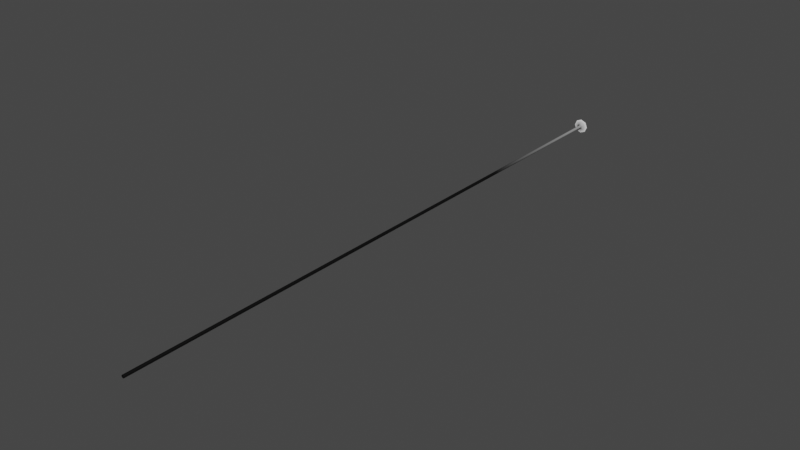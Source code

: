 # Source: gunfire.blend  (saved by Blender 3.6.11; exported with 4.5.12 LTS)
import bpy
from mathutils import Matrix  # noqa: F401  (used for matrix-valued properties, if any)

bpy.ops.wm.read_factory_settings(use_empty=True)
scene = bpy.context.scene
scene.name = 'Scene'

# ---- materials (node trees are filled in below, after node groups)
mat_material = bpy.data.materials.new('Material')
mat_material.alpha_threshold = 0.0
mat_material.use_transparent_shadow = False
mat_material.roughness = 0.5
mat_material.line_color = (0.0, 0.0, 0.0, 1.0)

# ---- material node trees
mat_material.use_nodes = True; mat_material.node_tree.nodes.clear()
_N = mat_material.node_tree.nodes; _L = mat_material.node_tree.links
n0 = _N.new('ShaderNodeOutputMaterial'); n0.name = 'Material Output'; n0.location = (300, 300)
n1 = _N.new('ShaderNodeBsdfPrincipled'); n1.name = 'Principled BSDF'; n1.location = (10, 300)
n1.distribution = 'GGX'
n1.subsurface_method = 'RANDOM_WALK_SKIN'
n1.inputs[3].default_value = 1.45
n1.inputs[27].default_value = (0.0, 0.0, 0.0, 1.0)
n1.inputs[28].default_value = 1.0
n2 = _N.new('ShaderNodeTexCoord'); n2.name = 'Texture Coordinate'; n2.location = (-1056, 289)
n3 = _N.new('ShaderNodeMapping'); n3.name = 'Mapping'; n3.location = (-876, 289)
n4 = _N.new('ShaderNodeSeparateXYZ'); n4.name = 'Separate XYZ'; n4.location = (-683, 325)
n5 = _N.new('ShaderNodeValToRGB'); n5.name = 'Color Ramp'; n5.location = (-272, 280)
while len(n5.color_ramp.elements) > 1: n5.color_ramp.elements.remove(n5.color_ramp.elements[-1])
n5.color_ramp.elements[0].position = 0.4636; n5.color_ramp.elements[0].color = (0.0, 0.0, 0.0, 1.0)
_e = n5.color_ramp.elements.new(1.0); _e.color = (1.0, 1.0, 1.0, 1.0)
_L.new(n1.outputs[0], n0.inputs[0])
_L.new(n2.outputs[2], n3.inputs[0])
_L.new(n3.outputs[0], n4.inputs[0])
_L.new(n4.outputs[1], n5.inputs[0])
_L.new(n5.outputs[0], n1.inputs[0])
n0.is_active_output = True

# ---- world
world_world = bpy.data.worlds.new('World'); scene.world = world_world
world_world.use_nodes = True; world_world.node_tree.nodes.clear()
_N = world_world.node_tree.nodes; _L = world_world.node_tree.links
n0 = _N.new('ShaderNodeOutputWorld'); n0.name = 'World Output'; n0.location = (300, 300)
n1 = _N.new('ShaderNodeBackground'); n1.name = 'Background'; n1.location = (10, 300)
n1.inputs[0].default_value = (0.05088, 0.05088, 0.05088, 1.0)
_L.new(n1.outputs[0], n0.inputs[0])
n0.is_active_output = True
world_world.color = (0.05088, 0.05088, 0.05088)
world_world.use_sun_shadow = False
world_world.sun_shadow_jitter_overblur = 0.0

# ---- meshes
me_plane_001 = bpy.data.meshes.new('Plane.001')
me_plane_001.from_pydata([(-0.08536, -3.816e-09, -0.08536), (0.08536, 1.653e-08, -0.08536), (-0.08536, -1.653e-08, 0.08536), (0.08536, 3.816e-09, 0.08536), (-0.01707, -0.03405, 0.01707), (-0.01707, -0.03405, -0.01707), (0.01707, -0.03405, -0.01707), (0.01707, -0.03405, 0.01707), (-0.05121, -0.01135, 0.05121), (-0.05121, -0.01135, -0.05121), (0.05121, -0.01135, -0.05121), (0.05121, -0.01135, 0.05121), (-0.07243, -0.01135, 2.347e-08), (-2.254e-08, -0.01135, -0.07243), (0.07243, -0.01135, 3.613e-08), (-3.52e-08, -0.01135, 0.07243), (-0.1207, -1.439e-08, 2.98e-08), (-3.166e-08, 8.994e-09, -0.1207), (0.1207, 1.439e-08, 2.98e-08), (-3.166e-08, -8.994e-09, 0.1207), (-0.02414, -0.03405, 2.887e-08), (-2.794e-08, -0.03405, -0.02414), (0.02414, -0.03405, 2.887e-08), (-2.794e-08, -0.03405, 0.02414), (-0.01707, -10.0, 0.01707), (-0.01707, -10.0, -0.01707), (0.01707, -10.0, -0.01707), (0.01707, -10.0, 0.01707), (-0.02414, -10.0, 2.887e-08), (-2.794e-08, -10.0, -0.02414), (0.02414, -10.0, 2.887e-08), (-2.794e-08, -10.0, 0.02414)], [], [(15, 8, 4, 23), (12, 9, 5, 20), (13, 10, 6, 21), (15, 11, 3, 19), (11, 15, 23, 7), (11, 7, 22, 14), (9, 13, 21, 5), (8, 12, 20, 4), (18, 14, 10, 1), (3, 11, 14, 18), (10, 14, 22, 6), (8, 15, 19, 2), (12, 8, 2, 16), (9, 12, 16, 0), (13, 9, 0, 17), (10, 13, 17, 1), (7, 23, 31, 27), (6, 22, 30, 26), (4, 20, 28, 24), (21, 6, 26, 29), (20, 5, 25, 28), (23, 4, 24, 31), (22, 7, 27, 30), (5, 21, 29, 25)])
_uv = me_plane_001.uv_layers.new(name='UVMap')
_uv.uv.foreach_set('vector', [0.25, 0.75, 0.125, 0.75, 0.125, 0.625, 0.25, 0.625, 1.0, 0.75, 0.875, 0.75, 0.875, 0.625, 1.0, 0.625, 0.75, 0.75, 0.625, 0.75, 0.625, 0.625, 0.75, 0.625, 0.25, 0.75, 0.375, 0.75, 0.375, 1.0, 0.25, 1.0, 0.375, 0.75, 0.25, 0.75, 0.25, 0.625, 0.375, 0.625, 0.375, 0.75, 0.375, 0.625, 0.5, 0.625, 0.5, 0.75, 0.875, 0.75, 0.75, 0.75, 0.75, 0.625, 0.875, 0.625, 0.125, 0.75, 0.0, 0.75, 0.0, 0.625, 0.125, 0.625, 0.5, 1.0, 0.5, 0.75, 0.625, 0.75, 0.625, 1.0, 0.375, 1.0, 0.375, 0.75, 0.5, 0.75, 0.5, 1.0, 0.625, 0.75, 0.5, 0.75, 0.5, 0.625, 0.625, 0.625, 0.125, 0.75, 0.25, 0.75, 0.25, 1.0, 0.125, 1.0, 0.0, 0.75, 0.125, 0.75, 0.125, 1.0, 0.0, 1.0, 0.875, 0.75, 1.0, 0.75, 1.0, 1.0, 0.875, 1.0, 0.75, 0.75, 0.875, 0.75, 0.875, 1.0, 0.75, 1.0, 0.625, 0.75, 0.75, 0.75, 0.75, 1.0, 0.625, 1.0, 0.375, 0.625, 0.25, 0.625, 0.25, 0.0, 0.375, 0.0, 0.625, 0.625, 0.5, 0.625, 0.5, 0.0, 0.625, 0.0, 0.125, 0.625, 0.0, 0.625, 0.0, 0.0, 0.125, 0.0, 0.75, 0.625, 0.625, 0.625, 0.625, 0.0, 0.75, 0.0, 1.0, 0.625, 0.875, 0.625, 0.875, -3.576e-07, 1.0, 0.0, 0.25, 0.625, 0.125, 0.625, 0.125, 0.0, 0.25, 0.0, 0.5, 0.625, 0.375, 0.625, 0.375, 0.0, 0.5, 0.0, 0.875, 0.625, 0.75, 0.625, 0.75, 0.0, 0.875, -3.576e-07])
me_plane_001.materials.append(mat_material)
me_plane_001.update()
me_plane_001.normals_split_custom_set([tuple(v) for v in zip(*[iter([-2.697e-06, -0.9542, 0.2991, -0.2115, -0.9542, 0.2115, -0.7039, -0.09505, 0.7039, -4.782e-05, -0.09504, 0.9955, -0.2991, -0.9542, -2.429e-06, -0.2115, -0.9542, -0.2115, -0.7039, -0.09505, -0.7039, -0.9955, -0.09504, -4.765e-05, 2.623e-06, -0.9542, -0.2991, 0.2115, -0.9542, -0.2115, 0.7039, -0.09505, -0.7039, 4.778e-05, -0.09504, -0.9955, 4.946e-06, -0.9542, 0.2991, 0.2115, -0.9542, 0.2115, 0.1619, -0.9734, 0.1619, 5.178e-06, -0.9734, 0.2289, 0.2115, -0.9542, 0.2115, -3.248e-06, -0.9542, 0.2991, 1.049e-05, -0.09505, 0.9955, 0.7039, -0.09504, 0.7039, 0.2115, -0.9542, 0.2115, 0.7039, -0.09505, 0.7039, 0.9955, -0.09504, 4.791e-05, 0.2991, -0.9542, 2.861e-06, -0.2115, -0.9542, -0.2115, 3.293e-06, -0.9542, -0.2991, -1.034e-05, -0.09505, -0.9955, -0.7039, -0.09504, -0.7039, -0.2115, -0.9542, 0.2115, -0.2991, -0.9542, -3.114e-06, -0.9955, -0.09505, 1.028e-05, -0.7039, -0.09504, 0.7039, 0.2289, -0.9734, -5.439e-06, 0.2991, -0.9542, -5.247e-06, 0.2115, -0.9542, -0.2115, 0.1619, -0.9734, -0.1619, 0.1619, -0.9734, 0.1619, 0.2115, -0.9542, 0.2115, 0.2991, -0.9542, 8.389e-06, 0.2289, -0.9734, 5.402e-06, 0.2115, -0.9542, -0.2115, 0.2991, -0.9542, 3.487e-06, 0.9955, -0.09505, -1.004e-05, 0.7039, -0.09504, -0.7039, -0.2115, -0.9542, 0.2115, -8.047e-06, -0.9542, 0.2991, -5.02e-06, -0.9734, 0.2289, -0.1619, -0.9734, 0.1619, -0.2991, -0.9542, 4.988e-06, -0.2115, -0.9542, 0.2115, -0.1619, -0.9734, 0.1619, -0.2289, -0.9734, 5.223e-06, -0.2115, -0.9542, -0.2115, -0.2991, -0.9542, -8.307e-06, -0.2289, -0.9734, -5.283e-06, -0.1619, -0.9734, -0.1619, -5.239e-06, -0.9542, -0.2991, -0.2115, -0.9542, -0.2115, -0.1619, -0.9734, -0.1619, -5.484e-06, -0.9734, -0.2289, 0.2115, -0.9542, -0.2115, 8.672e-06, -0.9542, -0.2991, 5.698e-06, -0.9734, -0.2289, 0.1619, -0.9734, -0.1619, 0.7039, -0.09506, 0.7039, -6.557e-06, -0.09506, 0.9955, -1.228e-05, 1.828e-05, 1.0, 0.7071, 1.837e-05, 0.7071, 0.7039, -0.09506, -0.7039, 0.9955, -0.09506, 6.378e-06, 1.0, 0.0001284, 1.204e-05, 0.7071, 1.837e-05, -0.7071, -0.7039, -0.09506, 0.7039, -0.9955, -0.09506, -6.437e-06, -1.0, 0.0001284, -1.21e-05, -0.7071, 1.837e-05, 0.7071, -6.258e-06, -0.09506, -0.9955, 0.7039, -0.09506, -0.7039, 0.7071, 1.828e-05, -0.7071, -1.201e-05, 1.837e-05, -1.0, -0.9955, -0.09506, 6.348e-06, -0.7039, -0.09506, -0.7039, -0.7071, 1.828e-05, -0.7071, -1.0, 1.837e-05, 1.21e-05, 6.557e-06, -0.09506, 0.9955, -0.7039, -0.09506, 0.7039, -0.7071, 1.828e-05, 0.7071, 1.228e-05, 1.837e-05, 1.0, 0.9955, -0.09506, -6.407e-06, 0.7039, -0.09506, 0.7039, 0.7071, 1.828e-05, 0.7071, 1.0, 1.837e-05, -1.216e-05, -0.7039, -0.09506, -0.7039, 6.288e-06, -0.09506, -0.9955, 1.198e-05, 1.828e-05, -1.0, -0.7071, 1.837e-05, -0.7071])] * 3)])

# ---- objects
ob_gunfire = bpy.data.objects.new('gunfire', me_plane_001)

# ---- transforms, parenting, visibility, modifiers, constraints
ob_gunfire.location = (0.0, 0.0, 0.0)
ob_gunfire.rotation_mode = 'QUATERNION'
ob_gunfire.rotation_quaternion = (1.0, 0.0, 0.0, 0.0)

# ---- collection membership
scene.collection.objects.link(ob_gunfire)

# ---- scene / render settings (as saved in the file)
scene.frame_start = 1; scene.frame_end = 250; scene.frame_set(0)
scene.render.engine = 'BLENDER_EEVEE_NEXT'
scene.cycles.sampling_pattern = 'TABULATED_SOBOL'
scene.view_settings.view_transform = 'Filmic'
bpy.context.view_layer.update()

# ---- added for rendering (the .blend has no active camera and no usable light): camera, sun
cam_auto = bpy.data.cameras.new('AutoCamera')
cam_auto.lens = 50.0
cam_auto.sensor_width = 36.0
cam_auto.clip_end = 1000.0
ob_auto_camera = bpy.data.objects.new('AutoCamera', cam_auto)
scene.collection.objects.link(ob_auto_camera)
ob_auto_camera.location = (9.25764, -16.1092, 7.40611)
ob_auto_camera.rotation_euler = (1.09748, -7.21219e-08, 0.694738)
scene.camera = ob_auto_camera
light_auto_sun = bpy.data.lights.new('AutoSun', 'SUN')
light_auto_sun.energy = 3.0
light_auto_sun.angle = 0.0523599
ob_auto_sun = bpy.data.objects.new('AutoSun', light_auto_sun)
scene.collection.objects.link(ob_auto_sun)
ob_auto_sun.rotation_euler = (0.872665, 0.174533, 0.523599)
bpy.context.view_layer.update()
